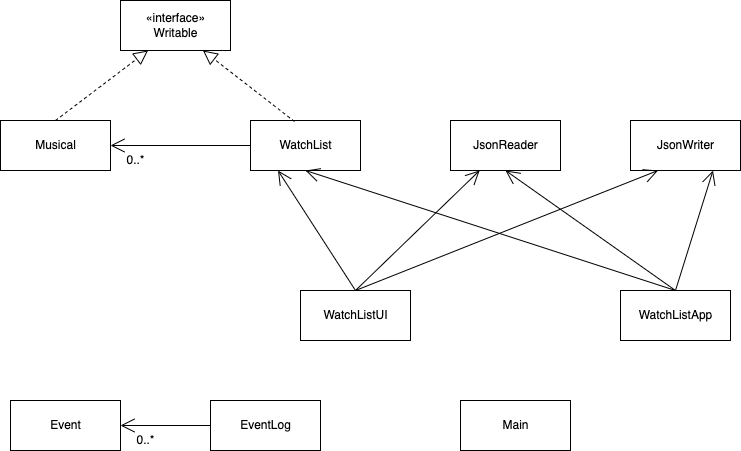

The diagram above was exported from draw.io. Its source (the exported page's mxGraphModel, read from the mxfile embedded in the PNG):
<mxGraphModel dx="946" dy="589" grid="1" gridSize="10" guides="1" tooltips="1" connect="1" arrows="1" fold="1" page="1" pageScale="1" pageWidth="850" pageHeight="1100" math="0" shadow="0">
  <root>
    <mxCell id="0" />
    <mxCell id="1" parent="0" />
    <mxCell id="8iG-OUjsefGVmUC8-nTz-9" value="Musical" style="html=1;" parent="1" vertex="1">
      <mxGeometry x="60" y="340" width="110" height="50" as="geometry" />
    </mxCell>
    <mxCell id="8iG-OUjsefGVmUC8-nTz-10" value="WatchList" style="html=1;" parent="1" vertex="1">
      <mxGeometry x="310" y="340" width="110" height="50" as="geometry" />
    </mxCell>
    <mxCell id="8iG-OUjsefGVmUC8-nTz-12" value="«interface»&lt;br&gt;Writable" style="html=1;" parent="1" vertex="1">
      <mxGeometry x="180" y="220" width="110" height="50" as="geometry" />
    </mxCell>
    <mxCell id="8iG-OUjsefGVmUC8-nTz-13" value="" style="endArrow=block;dashed=1;endFill=0;endSize=12;html=1;rounded=0;exitX=0.5;exitY=0;exitDx=0;exitDy=0;entryX=0.25;entryY=1;entryDx=0;entryDy=0;" parent="1" source="8iG-OUjsefGVmUC8-nTz-9" target="8iG-OUjsefGVmUC8-nTz-12" edge="1">
      <mxGeometry width="160" relative="1" as="geometry">
        <mxPoint x="175" y="330" as="sourcePoint" />
        <mxPoint x="240" y="280" as="targetPoint" />
      </mxGeometry>
    </mxCell>
    <mxCell id="8iG-OUjsefGVmUC8-nTz-15" value="" style="endArrow=block;dashed=1;endFill=0;endSize=12;html=1;rounded=0;exitX=0.4;exitY=0.02;exitDx=0;exitDy=0;exitPerimeter=0;entryX=0.75;entryY=1;entryDx=0;entryDy=0;" parent="1" source="8iG-OUjsefGVmUC8-nTz-10" target="8iG-OUjsefGVmUC8-nTz-12" edge="1">
      <mxGeometry width="160" relative="1" as="geometry">
        <mxPoint x="180" y="450" as="sourcePoint" />
        <mxPoint x="290" y="270" as="targetPoint" />
      </mxGeometry>
    </mxCell>
    <mxCell id="8iG-OUjsefGVmUC8-nTz-20" value="" style="endArrow=open;endFill=1;endSize=12;html=1;rounded=0;exitX=0;exitY=0.5;exitDx=0;exitDy=0;entryX=1;entryY=0.5;entryDx=0;entryDy=0;" parent="1" source="8iG-OUjsefGVmUC8-nTz-10" target="8iG-OUjsefGVmUC8-nTz-9" edge="1">
      <mxGeometry width="160" relative="1" as="geometry">
        <mxPoint x="180" y="450" as="sourcePoint" />
        <mxPoint x="340" y="450" as="targetPoint" />
      </mxGeometry>
    </mxCell>
    <mxCell id="8iG-OUjsefGVmUC8-nTz-22" value="0..*" style="text;html=1;align=center;verticalAlign=middle;resizable=0;points=[];autosize=1;strokeColor=none;fillColor=none;" parent="1" vertex="1">
      <mxGeometry x="180" y="370" width="30" height="20" as="geometry" />
    </mxCell>
    <mxCell id="8iG-OUjsefGVmUC8-nTz-23" value="Event" style="html=1;" parent="1" vertex="1">
      <mxGeometry x="70" y="620" width="110" height="50" as="geometry" />
    </mxCell>
    <mxCell id="8iG-OUjsefGVmUC8-nTz-24" value="EventLog" style="html=1;" parent="1" vertex="1">
      <mxGeometry x="270" y="620" width="110" height="50" as="geometry" />
    </mxCell>
    <mxCell id="8iG-OUjsefGVmUC8-nTz-25" value="JsonReader" style="html=1;" parent="1" vertex="1">
      <mxGeometry x="510" y="340" width="110" height="50" as="geometry" />
    </mxCell>
    <mxCell id="8iG-OUjsefGVmUC8-nTz-26" value="JsonWriter" style="html=1;" parent="1" vertex="1">
      <mxGeometry x="690" y="340" width="110" height="50" as="geometry" />
    </mxCell>
    <mxCell id="8iG-OUjsefGVmUC8-nTz-27" value="Main" style="html=1;" parent="1" vertex="1">
      <mxGeometry x="520" y="620" width="110" height="50" as="geometry" />
    </mxCell>
    <mxCell id="8iG-OUjsefGVmUC8-nTz-28" value="WatchListApp" style="html=1;" parent="1" vertex="1">
      <mxGeometry x="680" y="510" width="110" height="50" as="geometry" />
    </mxCell>
    <mxCell id="8iG-OUjsefGVmUC8-nTz-29" value="WatchListUI" style="html=1;" parent="1" vertex="1">
      <mxGeometry x="360" y="510" width="110" height="50" as="geometry" />
    </mxCell>
    <mxCell id="8iG-OUjsefGVmUC8-nTz-30" value="" style="endArrow=open;endFill=1;endSize=12;html=1;rounded=0;exitX=0.5;exitY=0;exitDx=0;exitDy=0;entryX=0.5;entryY=1;entryDx=0;entryDy=0;" parent="1" source="8iG-OUjsefGVmUC8-nTz-28" target="8iG-OUjsefGVmUC8-nTz-10" edge="1">
      <mxGeometry width="160" relative="1" as="geometry">
        <mxPoint x="350" y="400" as="sourcePoint" />
        <mxPoint x="510" y="400" as="targetPoint" />
      </mxGeometry>
    </mxCell>
    <mxCell id="8iG-OUjsefGVmUC8-nTz-31" value="" style="endArrow=open;endFill=1;endSize=12;html=1;rounded=0;exitX=0.5;exitY=0;exitDx=0;exitDy=0;entryX=0.5;entryY=1;entryDx=0;entryDy=0;" parent="1" source="8iG-OUjsefGVmUC8-nTz-28" target="8iG-OUjsefGVmUC8-nTz-25" edge="1">
      <mxGeometry width="160" relative="1" as="geometry">
        <mxPoint x="350" y="400" as="sourcePoint" />
        <mxPoint x="510" y="400" as="targetPoint" />
      </mxGeometry>
    </mxCell>
    <mxCell id="8iG-OUjsefGVmUC8-nTz-32" value="" style="endArrow=open;endFill=1;endSize=12;html=1;rounded=0;exitX=0.5;exitY=0;exitDx=0;exitDy=0;entryX=0.75;entryY=1;entryDx=0;entryDy=0;" parent="1" source="8iG-OUjsefGVmUC8-nTz-28" target="8iG-OUjsefGVmUC8-nTz-26" edge="1">
      <mxGeometry width="160" relative="1" as="geometry">
        <mxPoint x="350" y="400" as="sourcePoint" />
        <mxPoint x="510" y="400" as="targetPoint" />
      </mxGeometry>
    </mxCell>
    <mxCell id="8iG-OUjsefGVmUC8-nTz-33" value="" style="endArrow=open;endFill=1;endSize=12;html=1;rounded=0;exitX=0.5;exitY=0;exitDx=0;exitDy=0;entryX=0.25;entryY=1;entryDx=0;entryDy=0;" parent="1" source="8iG-OUjsefGVmUC8-nTz-29" target="8iG-OUjsefGVmUC8-nTz-10" edge="1">
      <mxGeometry width="160" relative="1" as="geometry">
        <mxPoint x="350" y="400" as="sourcePoint" />
        <mxPoint x="510" y="400" as="targetPoint" />
      </mxGeometry>
    </mxCell>
    <mxCell id="8iG-OUjsefGVmUC8-nTz-34" value="" style="endArrow=open;endFill=1;endSize=12;html=1;rounded=0;exitX=0.5;exitY=0;exitDx=0;exitDy=0;" parent="1" source="8iG-OUjsefGVmUC8-nTz-29" target="8iG-OUjsefGVmUC8-nTz-25" edge="1">
      <mxGeometry width="160" relative="1" as="geometry">
        <mxPoint x="350" y="400" as="sourcePoint" />
        <mxPoint x="510" y="400" as="targetPoint" />
      </mxGeometry>
    </mxCell>
    <mxCell id="8iG-OUjsefGVmUC8-nTz-35" value="" style="endArrow=open;endFill=1;endSize=12;html=1;rounded=0;exitX=0.5;exitY=0;exitDx=0;exitDy=0;entryX=0.25;entryY=1;entryDx=0;entryDy=0;" parent="1" source="8iG-OUjsefGVmUC8-nTz-29" target="8iG-OUjsefGVmUC8-nTz-26" edge="1">
      <mxGeometry width="160" relative="1" as="geometry">
        <mxPoint x="350" y="400" as="sourcePoint" />
        <mxPoint x="510" y="400" as="targetPoint" />
      </mxGeometry>
    </mxCell>
    <mxCell id="8iG-OUjsefGVmUC8-nTz-37" value="" style="endArrow=open;endFill=1;endSize=12;html=1;rounded=0;exitX=0;exitY=0.5;exitDx=0;exitDy=0;entryX=1;entryY=0.5;entryDx=0;entryDy=0;" parent="1" source="8iG-OUjsefGVmUC8-nTz-24" target="8iG-OUjsefGVmUC8-nTz-23" edge="1">
      <mxGeometry width="160" relative="1" as="geometry">
        <mxPoint x="265" y="600" as="sourcePoint" />
        <mxPoint x="125.00000000000023" y="600" as="targetPoint" />
      </mxGeometry>
    </mxCell>
    <mxCell id="8iG-OUjsefGVmUC8-nTz-38" value="0..*" style="text;html=1;align=center;verticalAlign=middle;resizable=0;points=[];autosize=1;strokeColor=none;fillColor=none;" parent="1" vertex="1">
      <mxGeometry x="190" y="650" width="30" height="20" as="geometry" />
    </mxCell>
  </root>
</mxGraphModel>